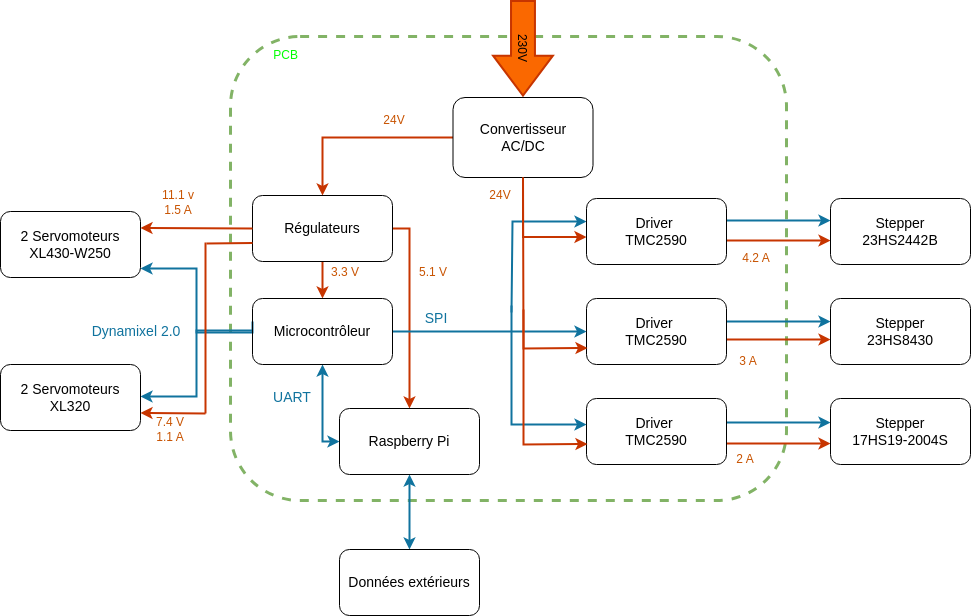

The diagram above was exported from draw.io. Its source (the exported page's mxGraphModel, read from the mxfile embedded in the PNG):
<mxGraphModel dx="1351" dy="624" grid="0" gridSize="10" guides="1" tooltips="1" connect="1" arrows="1" fold="1" page="1" pageScale="1" pageWidth="1654" pageHeight="2336" math="0" shadow="0">
  <root>
    <mxCell id="0" />
    <mxCell id="1" parent="0" />
    <mxCell id="WiA6QIXxHEPg0yqpkkEt-4" value="&lt;p style=&quot;line-height: 120%; font-size: 12px;&quot;&gt;&lt;font data-darkreader-inline-color=&quot;&quot; color=&quot;#00ff00&quot; style=&quot;font-size: 12px; --darkreader-inline-color: #1aff1a;&quot;&gt;PCB&lt;/font&gt;&lt;/p&gt;" style="whiteSpace=wrap;html=1;rounded=1;fillColor=none;strokeColor=#82b366;dashed=1;strokeWidth=3;labelPosition=left;verticalLabelPosition=top;align=right;verticalAlign=bottom;fontSize=12;spacingBottom=-40;spacingRight=-70;spacingLeft=0;" parent="1" vertex="1">
      <mxGeometry x="484" y="204" width="556" height="464" as="geometry" />
    </mxCell>
    <mxCell id="v1JqHU7ZKd4WFFPAdQCU-7" value="" style="edgeStyle=orthogonalEdgeStyle;rounded=0;orthogonalLoop=1;jettySize=auto;html=1;entryX=0.5;entryY=0;entryDx=0;entryDy=0;exitX=0;exitY=0.5;exitDx=0;exitDy=0;fillColor=#fa6800;strokeColor=#C73500;strokeWidth=2;" parent="1" source="WiA6QIXxHEPg0yqpkkEt-6" target="WiA6QIXxHEPg0yqpkkEt-9" edge="1">
      <mxGeometry relative="1" as="geometry">
        <mxPoint x="556.5" y="305" as="targetPoint" />
      </mxGeometry>
    </mxCell>
    <mxCell id="WiA6QIXxHEPg0yqpkkEt-6" value="&lt;font style=&quot;font-size: 14px;&quot;&gt;Convertisseur &lt;br&gt;AC/DC&lt;/font&gt;" style="whiteSpace=wrap;html=1;rounded=1;fillColor=none;" parent="1" vertex="1">
      <mxGeometry x="706.5" y="265" width="140" height="80" as="geometry" />
    </mxCell>
    <mxCell id="WiA6QIXxHEPg0yqpkkEt-7" value="230V" style="html=1;shadow=0;dashed=0;align=center;verticalAlign=middle;shape=mxgraph.arrows2.arrow;dy=0.6;dx=40;notch=0;rotation=90;fillColor=#fa6800;strokeWidth=2;strokeColor=#C73500;fontColor=#000000;" parent="1" vertex="1">
      <mxGeometry x="729.21" y="186" width="94.57" height="59.81" as="geometry" />
    </mxCell>
    <mxCell id="WiA6QIXxHEPg0yqpkkEt-35" value="" style="edgeStyle=orthogonalEdgeStyle;rounded=0;orthogonalLoop=1;jettySize=auto;html=1;entryX=0;entryY=0.25;entryDx=0;entryDy=0;strokeWidth=2;fillColor=#fa6800;strokeColor=#C73500;exitX=0.5;exitY=1;exitDx=0;exitDy=0;" parent="1" source="WiA6QIXxHEPg0yqpkkEt-6" edge="1">
      <mxGeometry relative="1" as="geometry">
        <mxPoint x="840" y="404.5" as="targetPoint" />
        <Array as="points">
          <mxPoint x="777" y="405" />
        </Array>
        <mxPoint x="776.5" y="367" as="sourcePoint" />
      </mxGeometry>
    </mxCell>
    <mxCell id="WiA6QIXxHEPg0yqpkkEt-36" value="" style="edgeStyle=orthogonalEdgeStyle;rounded=0;orthogonalLoop=1;jettySize=auto;html=1;strokeWidth=2;fillColor=#fa6800;strokeColor=#C73500;exitX=0.5;exitY=1;exitDx=0;exitDy=0;" parent="1" source="WiA6QIXxHEPg0yqpkkEt-9" target="WiA6QIXxHEPg0yqpkkEt-13" edge="1">
      <mxGeometry relative="1" as="geometry">
        <Array as="points">
          <mxPoint x="576" y="444" />
          <mxPoint x="576" y="444" />
        </Array>
      </mxGeometry>
    </mxCell>
    <mxCell id="WiA6QIXxHEPg0yqpkkEt-37" value="" style="edgeStyle=orthogonalEdgeStyle;rounded=0;orthogonalLoop=1;jettySize=auto;html=1;entryX=0.5;entryY=0;entryDx=0;entryDy=0;strokeWidth=2;fillColor=#fa6800;strokeColor=#C73500;" parent="1" source="WiA6QIXxHEPg0yqpkkEt-9" target="WiA6QIXxHEPg0yqpkkEt-14" edge="1">
      <mxGeometry relative="1" as="geometry">
        <Array as="points">
          <mxPoint x="663" y="531" />
          <mxPoint x="663" y="531" />
        </Array>
      </mxGeometry>
    </mxCell>
    <mxCell id="WiA6QIXxHEPg0yqpkkEt-9" value="&lt;font style=&quot;font-size: 14px;&quot;&gt;Régulateurs&lt;/font&gt;" style="whiteSpace=wrap;html=1;rounded=1;fillColor=none;" parent="1" vertex="1">
      <mxGeometry x="506" y="363" width="140" height="66" as="geometry" />
    </mxCell>
    <mxCell id="WiA6QIXxHEPg0yqpkkEt-28" value="" style="edgeStyle=orthogonalEdgeStyle;rounded=0;orthogonalLoop=1;jettySize=auto;html=1;fillColor=#b1ddf0;strokeColor=#10739e;strokeWidth=2;" parent="1" edge="1">
      <mxGeometry relative="1" as="geometry">
        <mxPoint x="980" y="388" as="sourcePoint" />
        <mxPoint x="1084" y="388" as="targetPoint" />
      </mxGeometry>
    </mxCell>
    <mxCell id="WiA6QIXxHEPg0yqpkkEt-31" value="" style="edgeStyle=orthogonalEdgeStyle;rounded=0;orthogonalLoop=1;jettySize=auto;html=1;strokeWidth=2;fillColor=#fa6800;strokeColor=#C73500;" parent="1" edge="1">
      <mxGeometry relative="1" as="geometry">
        <mxPoint x="980" y="408" as="sourcePoint" />
        <mxPoint x="1084" y="408" as="targetPoint" />
      </mxGeometry>
    </mxCell>
    <mxCell id="WiA6QIXxHEPg0yqpkkEt-43" value="" style="edgeStyle=orthogonalEdgeStyle;rounded=0;orthogonalLoop=1;jettySize=auto;html=1;endArrow=none;endFill=0;startArrow=classic;startFill=1;strokeWidth=2;fillColor=#b1ddf0;strokeColor=#10739e;" parent="1" edge="1">
      <mxGeometry relative="1" as="geometry">
        <mxPoint x="765" y="480" as="targetPoint" />
        <Array as="points">
          <mxPoint x="766" y="389" />
        </Array>
        <mxPoint x="840" y="389" as="sourcePoint" />
      </mxGeometry>
    </mxCell>
    <mxCell id="WiA6QIXxHEPg0yqpkkEt-10" value="&lt;font style=&quot;font-size: 14px;&quot;&gt;Driver&amp;nbsp;&lt;br&gt;TMC2590&lt;br&gt;&lt;/font&gt;" style="whiteSpace=wrap;html=1;rounded=1;fillColor=none;" parent="1" vertex="1">
      <mxGeometry x="840" y="366" width="140" height="66" as="geometry" />
    </mxCell>
    <mxCell id="WiA6QIXxHEPg0yqpkkEt-27" value="" style="edgeStyle=orthogonalEdgeStyle;rounded=0;orthogonalLoop=1;jettySize=auto;html=1;fillColor=#b1ddf0;strokeColor=#10739e;strokeWidth=2;" parent="1" edge="1">
      <mxGeometry relative="1" as="geometry">
        <mxPoint x="980" y="489" as="sourcePoint" />
        <mxPoint x="1084" y="489" as="targetPoint" />
      </mxGeometry>
    </mxCell>
    <mxCell id="WiA6QIXxHEPg0yqpkkEt-32" value="" style="edgeStyle=orthogonalEdgeStyle;rounded=0;orthogonalLoop=1;jettySize=auto;html=1;fillColor=#fa6800;strokeColor=#C73500;strokeWidth=2;" parent="1" edge="1">
      <mxGeometry relative="1" as="geometry">
        <mxPoint x="980" y="507" as="sourcePoint" />
        <mxPoint x="1084" y="507" as="targetPoint" />
      </mxGeometry>
    </mxCell>
    <mxCell id="WiA6QIXxHEPg0yqpkkEt-11" value="&lt;font style=&quot;font-size: 14px;&quot;&gt;Driver&amp;nbsp;&lt;br&gt;TMC2590&lt;br&gt;&lt;/font&gt;" style="whiteSpace=wrap;html=1;rounded=1;fillColor=none;" parent="1" vertex="1">
      <mxGeometry x="840" y="466" width="140" height="66" as="geometry" />
    </mxCell>
    <mxCell id="WiA6QIXxHEPg0yqpkkEt-26" value="" style="edgeStyle=orthogonalEdgeStyle;rounded=0;orthogonalLoop=1;jettySize=auto;html=1;fillColor=#b1ddf0;strokeColor=#10739e;strokeWidth=2;" parent="1" edge="1">
      <mxGeometry relative="1" as="geometry">
        <mxPoint x="980" y="590" as="sourcePoint" />
        <mxPoint x="1084" y="590" as="targetPoint" />
      </mxGeometry>
    </mxCell>
    <mxCell id="WiA6QIXxHEPg0yqpkkEt-33" value="" style="edgeStyle=orthogonalEdgeStyle;rounded=0;orthogonalLoop=1;jettySize=auto;html=1;fillColor=#fa6800;strokeColor=#C73500;strokeWidth=2;" parent="1" edge="1">
      <mxGeometry relative="1" as="geometry">
        <mxPoint x="980" y="611" as="sourcePoint" />
        <mxPoint x="1084" y="611" as="targetPoint" />
      </mxGeometry>
    </mxCell>
    <mxCell id="WiA6QIXxHEPg0yqpkkEt-12" value="&lt;font style=&quot;font-size: 14px;&quot;&gt;Driver&amp;nbsp;&lt;br&gt;TMC2590&lt;br&gt;&lt;/font&gt;" style="whiteSpace=wrap;html=1;rounded=1;fillColor=none;" parent="1" vertex="1">
      <mxGeometry x="840" y="566" width="140" height="66" as="geometry" />
    </mxCell>
    <mxCell id="WiA6QIXxHEPg0yqpkkEt-22" value="" style="edgeStyle=orthogonalEdgeStyle;rounded=0;orthogonalLoop=1;jettySize=auto;html=1;fillColor=#b1ddf0;strokeColor=#10739e;strokeWidth=2;" parent="1" edge="1">
      <mxGeometry relative="1" as="geometry">
        <Array as="points">
          <mxPoint x="450" y="498" />
          <mxPoint x="450" y="564" />
        </Array>
        <mxPoint x="506" y="498" as="sourcePoint" />
        <mxPoint x="394" y="564" as="targetPoint" />
      </mxGeometry>
    </mxCell>
    <mxCell id="WiA6QIXxHEPg0yqpkkEt-23" value="" style="edgeStyle=orthogonalEdgeStyle;rounded=0;orthogonalLoop=1;jettySize=auto;html=1;entryX=1;entryY=0.5;entryDx=0;entryDy=0;strokeWidth=2;fillColor=#b1ddf0;strokeColor=#10739e;" parent="1" edge="1">
      <mxGeometry relative="1" as="geometry">
        <Array as="points">
          <mxPoint x="506" y="500" />
          <mxPoint x="450" y="500" />
          <mxPoint x="450" y="436" />
        </Array>
        <mxPoint x="506" y="489" as="sourcePoint" />
        <mxPoint x="394" y="436" as="targetPoint" />
      </mxGeometry>
    </mxCell>
    <mxCell id="WiA6QIXxHEPg0yqpkkEt-39" value="" style="edgeStyle=orthogonalEdgeStyle;rounded=0;orthogonalLoop=1;jettySize=auto;html=1;entryX=0;entryY=0.5;entryDx=0;entryDy=0;strokeWidth=2;fillColor=#b1ddf0;strokeColor=#10739e;startArrow=classic;startFill=1;" parent="1" source="WiA6QIXxHEPg0yqpkkEt-13" target="WiA6QIXxHEPg0yqpkkEt-14" edge="1">
      <mxGeometry relative="1" as="geometry">
        <mxPoint x="576" y="645" as="targetPoint" />
        <Array as="points">
          <mxPoint x="576" y="609" />
        </Array>
      </mxGeometry>
    </mxCell>
    <mxCell id="WiA6QIXxHEPg0yqpkkEt-41" value="" style="edgeStyle=orthogonalEdgeStyle;rounded=0;orthogonalLoop=1;jettySize=auto;html=1;entryX=0;entryY=0.5;entryDx=0;entryDy=0;fillColor=#b1ddf0;strokeColor=#10739e;strokeWidth=2;" parent="1" source="WiA6QIXxHEPg0yqpkkEt-13" target="WiA6QIXxHEPg0yqpkkEt-11" edge="1">
      <mxGeometry relative="1" as="geometry">
        <mxPoint x="796" y="499" as="targetPoint" />
      </mxGeometry>
    </mxCell>
    <mxCell id="WiA6QIXxHEPg0yqpkkEt-13" value="&lt;font style=&quot;font-size: 14px;&quot;&gt;Microcontrôleur&lt;br&gt;&lt;/font&gt;" style="whiteSpace=wrap;html=1;rounded=1;fillColor=none;" parent="1" vertex="1">
      <mxGeometry x="506" y="466" width="140" height="66" as="geometry" />
    </mxCell>
    <mxCell id="v1JqHU7ZKd4WFFPAdQCU-4" value="" style="edgeStyle=orthogonalEdgeStyle;rounded=0;orthogonalLoop=1;jettySize=auto;html=1;strokeWidth=2;fillColor=#b1ddf0;strokeColor=#10739e;endArrow=classic;endFill=1;startArrow=classic;startFill=1;" parent="1" source="WiA6QIXxHEPg0yqpkkEt-14" target="WiA6QIXxHEPg0yqpkkEt-20" edge="1">
      <mxGeometry relative="1" as="geometry" />
    </mxCell>
    <mxCell id="WiA6QIXxHEPg0yqpkkEt-14" value="&lt;font style=&quot;font-size: 14px;&quot;&gt;Raspberry Pi&lt;br&gt;&lt;/font&gt;" style="whiteSpace=wrap;html=1;rounded=1;fillColor=none;" parent="1" vertex="1">
      <mxGeometry x="593" y="576" width="140" height="66" as="geometry" />
    </mxCell>
    <mxCell id="WiA6QIXxHEPg0yqpkkEt-15" value="&lt;font style=&quot;font-size: 14px;&quot;&gt;2 Servomoteurs&lt;br&gt;XL430-W250&lt;br&gt;&lt;/font&gt;" style="whiteSpace=wrap;html=1;rounded=1;fillColor=none;" parent="1" vertex="1">
      <mxGeometry x="254" y="379" width="140" height="66" as="geometry" />
    </mxCell>
    <mxCell id="WiA6QIXxHEPg0yqpkkEt-16" value="&lt;font style=&quot;font-size: 14px;&quot;&gt;2 Servomoteurs&lt;br&gt;XL320&lt;br&gt;&lt;/font&gt;" style="whiteSpace=wrap;html=1;rounded=1;fillColor=none;" parent="1" vertex="1">
      <mxGeometry x="254" y="532" width="140" height="66" as="geometry" />
    </mxCell>
    <mxCell id="WiA6QIXxHEPg0yqpkkEt-17" value="&lt;font style=&quot;font-size: 14px;&quot;&gt;Stepper&lt;br&gt;23HS2442B&lt;br&gt;&lt;/font&gt;" style="whiteSpace=wrap;html=1;rounded=1;fillColor=none;" parent="1" vertex="1">
      <mxGeometry x="1084" y="366" width="140" height="66" as="geometry" />
    </mxCell>
    <mxCell id="WiA6QIXxHEPg0yqpkkEt-18" value="&lt;font style=&quot;font-size: 14px;&quot;&gt;Stepper&lt;br&gt;23HS8430&lt;br&gt;&lt;/font&gt;" style="whiteSpace=wrap;html=1;rounded=1;fillColor=none;" parent="1" vertex="1">
      <mxGeometry x="1084" y="466" width="140" height="66" as="geometry" />
    </mxCell>
    <mxCell id="WiA6QIXxHEPg0yqpkkEt-19" value="&lt;font style=&quot;font-size: 14px;&quot;&gt;Stepper&lt;br&gt;17HS19-2004S&lt;br&gt;&lt;/font&gt;" style="whiteSpace=wrap;html=1;rounded=1;fillColor=none;" parent="1" vertex="1">
      <mxGeometry x="1084" y="566" width="140" height="66" as="geometry" />
    </mxCell>
    <mxCell id="WiA6QIXxHEPg0yqpkkEt-20" value="&lt;font style=&quot;font-size: 14px;&quot;&gt;Données extérieurs&lt;br&gt;&lt;/font&gt;" style="whiteSpace=wrap;html=1;rounded=1;fillColor=none;" parent="1" vertex="1">
      <mxGeometry x="593" y="717" width="140" height="66" as="geometry" />
    </mxCell>
    <mxCell id="v1JqHU7ZKd4WFFPAdQCU-3" value="" style="endArrow=classic;html=1;rounded=0;strokeWidth=2;fillColor=#b1ddf0;strokeColor=#10739e;" parent="1" edge="1">
      <mxGeometry width="50" height="50" relative="1" as="geometry">
        <mxPoint x="765" y="473" as="sourcePoint" />
        <mxPoint x="840" y="592" as="targetPoint" />
        <Array as="points">
          <mxPoint x="765" y="541" />
          <mxPoint x="765" y="592" />
        </Array>
      </mxGeometry>
    </mxCell>
    <mxCell id="v1JqHU7ZKd4WFFPAdQCU-8" value="" style="endArrow=classic;html=1;rounded=0;entryX=0;entryY=0.75;entryDx=0;entryDy=0;fillColor=#fa6800;strokeColor=#C73500;strokeWidth=2;exitX=0.5;exitY=1;exitDx=0;exitDy=0;" parent="1" source="WiA6QIXxHEPg0yqpkkEt-6" edge="1">
      <mxGeometry width="50" height="50" relative="1" as="geometry">
        <mxPoint x="777" y="381" as="sourcePoint" />
        <mxPoint x="841" y="515.5" as="targetPoint" />
        <Array as="points">
          <mxPoint x="777" y="516" />
        </Array>
      </mxGeometry>
    </mxCell>
    <mxCell id="v1JqHU7ZKd4WFFPAdQCU-9" value="" style="endArrow=classic;html=1;rounded=0;entryX=0;entryY=0.75;entryDx=0;entryDy=0;fillColor=#fa6800;strokeColor=#C73500;strokeWidth=2;" parent="1" edge="1">
      <mxGeometry width="50" height="50" relative="1" as="geometry">
        <mxPoint x="777" y="477" as="sourcePoint" />
        <mxPoint x="841" y="611.5" as="targetPoint" />
        <Array as="points">
          <mxPoint x="777" y="612" />
        </Array>
      </mxGeometry>
    </mxCell>
    <mxCell id="v1JqHU7ZKd4WFFPAdQCU-13" value="" style="endArrow=classic;html=1;rounded=0;exitX=0;exitY=0.5;exitDx=0;exitDy=0;entryX=1;entryY=0.25;entryDx=0;entryDy=0;fillColor=#fa6800;strokeColor=#C73500;strokeWidth=2;" parent="1" source="WiA6QIXxHEPg0yqpkkEt-9" target="WiA6QIXxHEPg0yqpkkEt-15" edge="1">
      <mxGeometry width="50" height="50" relative="1" as="geometry">
        <mxPoint x="685" y="495" as="sourcePoint" />
        <mxPoint x="735" y="445" as="targetPoint" />
      </mxGeometry>
    </mxCell>
    <mxCell id="v1JqHU7ZKd4WFFPAdQCU-14" value="" style="endArrow=none;html=1;rounded=0;strokeWidth=2;fillColor=#fa6800;strokeColor=#C73500;" parent="1" edge="1">
      <mxGeometry width="50" height="50" relative="1" as="geometry">
        <mxPoint x="459" y="581" as="sourcePoint" />
        <mxPoint x="459" y="410" as="targetPoint" />
      </mxGeometry>
    </mxCell>
    <mxCell id="v1JqHU7ZKd4WFFPAdQCU-15" value="" style="endArrow=classic;html=1;rounded=0;entryX=1;entryY=0.75;entryDx=0;entryDy=0;fillColor=#fa6800;strokeColor=#C73500;strokeWidth=2;" parent="1" edge="1">
      <mxGeometry width="50" height="50" relative="1" as="geometry">
        <mxPoint x="459" y="581" as="sourcePoint" />
        <mxPoint x="394" y="580.5" as="targetPoint" />
      </mxGeometry>
    </mxCell>
    <mxCell id="v1JqHU7ZKd4WFFPAdQCU-17" value="&lt;font style=&quot;--darkreader-inline-color: #ff8f40;&quot; data-darkreader-inline-color=&quot;&quot; color=&quot;#c85300&quot;&gt;24V&lt;/font&gt;" style="text;html=1;strokeColor=none;fillColor=none;align=center;verticalAlign=middle;whiteSpace=wrap;rounded=0;" parent="1" vertex="1">
      <mxGeometry x="724" y="348" width="60" height="30" as="geometry" />
    </mxCell>
    <mxCell id="v1JqHU7ZKd4WFFPAdQCU-19" value="&lt;font color=&quot;#10739e&quot; style=&quot;--darkreader-inline-color: #62c4ef; font-size: 14px;&quot; data-darkreader-inline-color=&quot;&quot;&gt;Dynamixel 2.0&lt;/font&gt;" style="text;html=1;strokeColor=none;fillColor=none;align=center;verticalAlign=middle;whiteSpace=wrap;rounded=0;" parent="1" vertex="1">
      <mxGeometry x="341" y="474.5" width="98" height="49" as="geometry" />
    </mxCell>
    <mxCell id="KUuJazG2LI4-EO2m4h3x-2" value="&lt;font style=&quot;--darkreader-inline-color: #ff8f40;&quot; data-darkreader-inline-color=&quot;&quot; color=&quot;#c85300&quot;&gt;24V&lt;/font&gt;" style="text;html=1;strokeColor=none;fillColor=none;align=center;verticalAlign=middle;whiteSpace=wrap;rounded=0;" parent="1" vertex="1">
      <mxGeometry x="618" y="273" width="60" height="30" as="geometry" />
    </mxCell>
    <mxCell id="KUuJazG2LI4-EO2m4h3x-4" value="11.1 v&lt;br&gt;1.5 A" style="text;html=1;strokeColor=none;fillColor=none;align=center;verticalAlign=middle;whiteSpace=wrap;rounded=0;fontColor=#C85300;" parent="1" vertex="1">
      <mxGeometry x="402" y="355" width="60" height="30" as="geometry" />
    </mxCell>
    <mxCell id="KUuJazG2LI4-EO2m4h3x-5" value="&lt;font style=&quot;--darkreader-inline-color: #ff8f40;&quot; data-darkreader-inline-color=&quot;&quot; color=&quot;#c85300&quot;&gt;2 A&lt;/font&gt;" style="text;html=1;strokeColor=none;fillColor=none;align=center;verticalAlign=middle;whiteSpace=wrap;rounded=0;" parent="1" vertex="1">
      <mxGeometry x="969" y="612" width="60" height="30" as="geometry" />
    </mxCell>
    <mxCell id="KUuJazG2LI4-EO2m4h3x-9" value="&lt;font style=&quot;--darkreader-inline-color: #ff8f40;&quot; data-darkreader-inline-color=&quot;&quot; color=&quot;#c85300&quot;&gt;3 A&lt;/font&gt;" style="text;html=1;strokeColor=none;fillColor=none;align=center;verticalAlign=middle;whiteSpace=wrap;rounded=0;" parent="1" vertex="1">
      <mxGeometry x="972" y="514" width="60" height="30" as="geometry" />
    </mxCell>
    <mxCell id="KUuJazG2LI4-EO2m4h3x-10" value="&lt;font style=&quot;--darkreader-inline-color: #ff8f40;&quot; data-darkreader-inline-color=&quot;&quot; color=&quot;#c85300&quot;&gt;4.2 A&lt;/font&gt;" style="text;html=1;strokeColor=none;fillColor=none;align=center;verticalAlign=middle;whiteSpace=wrap;rounded=0;" parent="1" vertex="1">
      <mxGeometry x="980" y="411" width="60" height="30" as="geometry" />
    </mxCell>
    <mxCell id="KUuJazG2LI4-EO2m4h3x-11" value="&lt;font style=&quot;--darkreader-inline-color: #ff8f40;&quot; data-darkreader-inline-color=&quot;&quot; color=&quot;#c85300&quot;&gt;5.1 V&lt;/font&gt;" style="text;html=1;strokeColor=none;fillColor=none;align=center;verticalAlign=middle;whiteSpace=wrap;rounded=0;" parent="1" vertex="1">
      <mxGeometry x="657" y="425" width="60" height="30" as="geometry" />
    </mxCell>
    <mxCell id="KUuJazG2LI4-EO2m4h3x-12" value="&lt;font style=&quot;--darkreader-inline-color: #ff8f40;&quot; data-darkreader-inline-color=&quot;&quot; color=&quot;#c85300&quot;&gt;3.3 V&lt;/font&gt;" style="text;html=1;strokeColor=none;fillColor=none;align=center;verticalAlign=middle;whiteSpace=wrap;rounded=0;" parent="1" vertex="1">
      <mxGeometry x="569" y="425" width="60" height="30" as="geometry" />
    </mxCell>
    <mxCell id="KUuJazG2LI4-EO2m4h3x-13" value="7.4 V&lt;br&gt;1.1 A" style="text;html=1;strokeColor=none;fillColor=none;align=center;verticalAlign=middle;whiteSpace=wrap;rounded=0;fontColor=#C85300;" parent="1" vertex="1">
      <mxGeometry x="394" y="582" width="60" height="30" as="geometry" />
    </mxCell>
    <mxCell id="KUuJazG2LI4-EO2m4h3x-14" value="&lt;font color=&quot;#10739e&quot; style=&quot;--darkreader-inline-color: #62c4ef; font-size: 14px;&quot; data-darkreader-inline-color=&quot;&quot;&gt;SPI&lt;/font&gt;" style="text;html=1;strokeColor=none;fillColor=none;align=center;verticalAlign=middle;whiteSpace=wrap;rounded=0;" parent="1" vertex="1">
      <mxGeometry x="641" y="461" width="98" height="49" as="geometry" />
    </mxCell>
    <mxCell id="KUuJazG2LI4-EO2m4h3x-15" value="&lt;font color=&quot;#10739e&quot; style=&quot;--darkreader-inline-color: #62c4ef; font-size: 14px;&quot; data-darkreader-inline-color=&quot;&quot;&gt;UART&lt;/font&gt;" style="text;html=1;strokeColor=none;fillColor=none;align=center;verticalAlign=middle;whiteSpace=wrap;rounded=0;" parent="1" vertex="1">
      <mxGeometry x="518" y="542.5" width="56" height="45" as="geometry" />
    </mxCell>
    <mxCell id="npc3tiqXDVRVseLpBLEh-1" value="" style="endArrow=none;html=1;rounded=0;entryX=0;entryY=0.75;entryDx=0;entryDy=0;fillColor=#fa6800;strokeColor=#C73500;strokeWidth=2;" edge="1" parent="1">
      <mxGeometry width="50" height="50" relative="1" as="geometry">
        <mxPoint x="460" y="411" as="sourcePoint" />
        <mxPoint x="506" y="410.5" as="targetPoint" />
      </mxGeometry>
    </mxCell>
  </root>
</mxGraphModel>